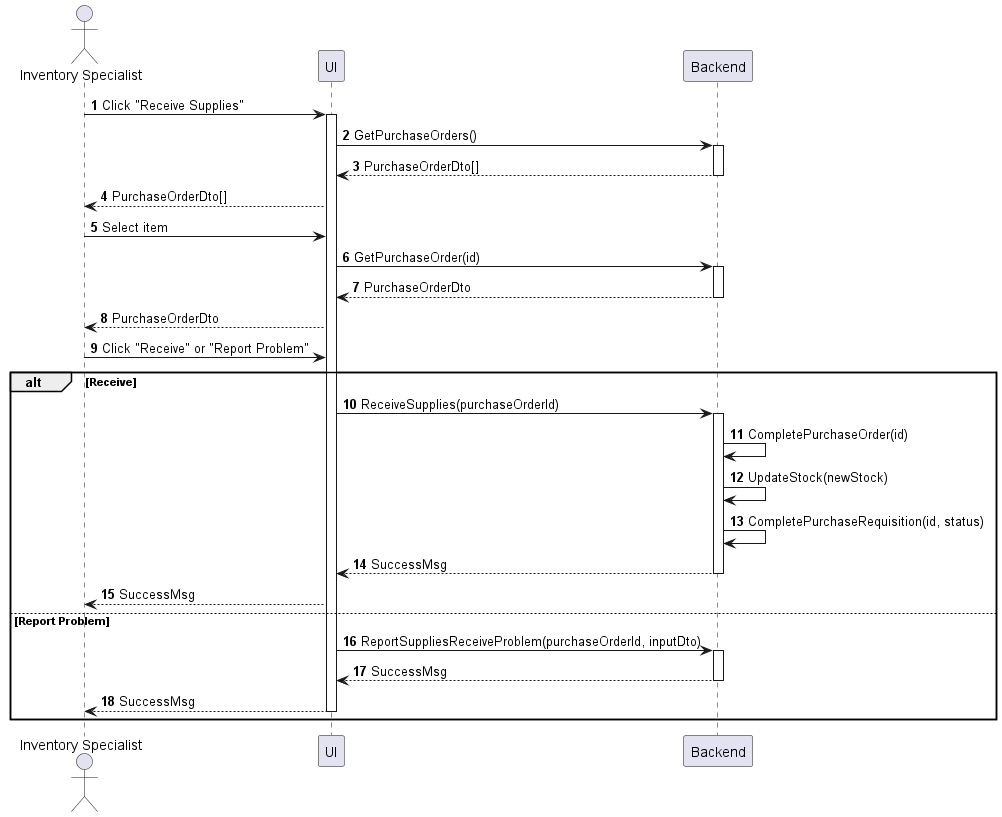

The diagram above was rendered by PlantUML. Its source (embedded in the PNG):
@startuml inventory-supply-receive
autonumber

actor "Inventory Specialist" as a
participant UI as f
participant Backend as b

a -> f : Click "Receive Supplies"
activate f
f -> b : GetPurchaseOrders()
activate b
return PurchaseOrderDto[]
f --> a : PurchaseOrderDto[]
a -> f : Select item
f -> b : GetPurchaseOrder(id)
activate b
return PurchaseOrderDto
f --> a : PurchaseOrderDto
a -> f : Click "Receive" or "Report Problem"

alt Receive
    f -> b : ReceiveSupplies(purchaseOrderId)
    activate b
    b -> b : CompletePurchaseOrder(id)
    b -> b : UpdateStock(newStock)
    b -> b : CompletePurchaseRequisition(id, status)
    return SuccessMsg
    f --> a : SuccessMsg
else Report Problem
    f -> b : ReportSuppliesReceiveProblem(purchaseOrderId, inputDto)
    activate b
    return SuccessMsg
    f --> a : SuccessMsg
    deactivate f
end
@enduml